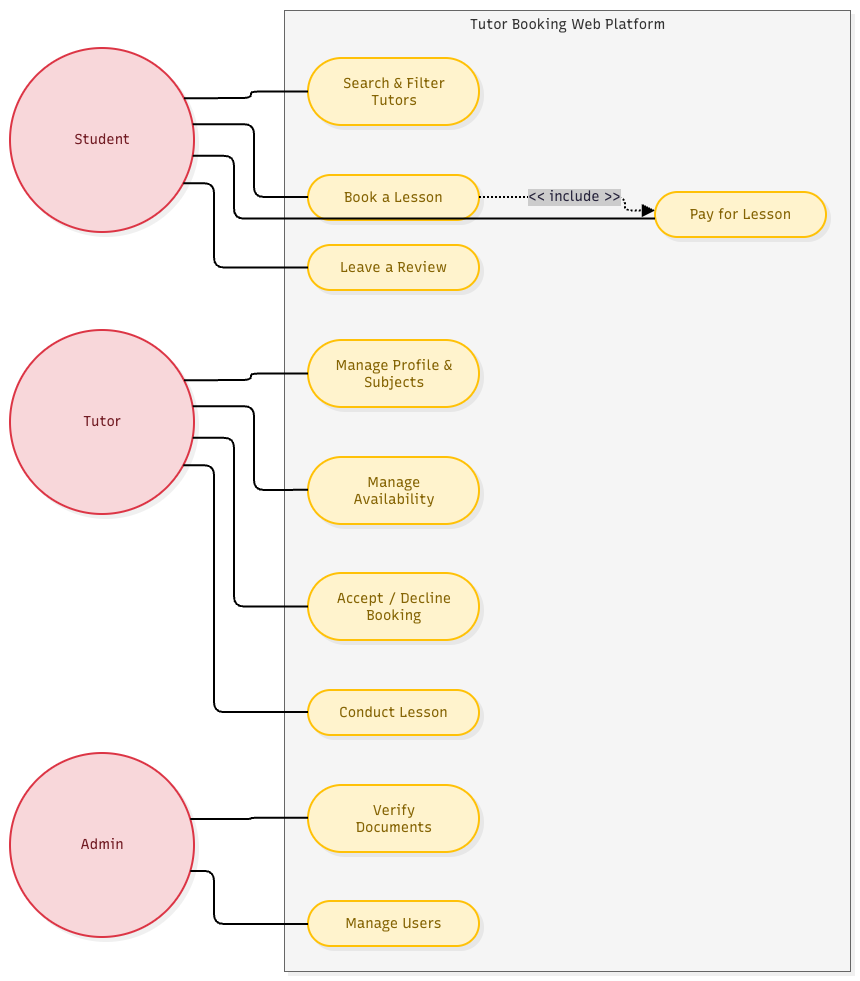

The diagram above was exported from draw.io. Its source (the exported page's mxGraphModel, read from the mxfile embedded in the PNG):
<mxGraphModel dx="1428" dy="929" grid="1" gridSize="10" guides="1" tooltips="1" connect="1" arrows="1" fold="1" page="1" pageScale="1" pageWidth="827" pageHeight="1169" math="0" shadow="0">
  <root>
    <mxCell id="0" />
    <mxCell id="1" parent="0" />
    <UserObject label="" mermaidData="{&#10;  &quot;data&quot;: &quot;flowchart LR\n    %% Styling\n    classDef actor fill:#f8d7da,stroke:#dc3545,stroke-width:2px,color:#721c24;\n    classDef usecase fill:#fff3cd,stroke:#ffc107,stroke-width:2px,color:#856404;\n    classDef system fill:#f8f9fa,stroke:#ced4da,stroke-width:2px;\n\n    %% Actors\n    Student((Student)):::actor\n    Tutor((Tutor)):::actor\n    Admin((Admin)):::actor\n\n    %% System Boundary\n    subgraph System [Tutor Booking Web Platform]\n        direction TB\n        UC1([Search &amp; Filter Tutors]):::usecase\n        UC2([Book a Lesson]):::usecase\n        UC3([Pay for Lesson]):::usecase\n        UC4([Manage Profile &amp; Subjects]):::usecase\n        UC5([Manage Availability]):::usecase\n        UC6([Accept / Decline Booking]):::usecase\n        UC7([Conduct Lesson]):::usecase\n        UC8([Leave a Review]):::usecase\n        UC9([Verify Documents]):::usecase\n        UC10([Manage Users]):::usecase\n    end\n\n    %% Student Links\n    Student --- UC1\n    Student --- UC2\n    Student --- UC3\n    Student --- UC8\n\n    %% Tutor Links\n    Tutor --- UC4\n    Tutor --- UC5\n    Tutor --- UC6\n    Tutor --- UC7\n\n    %% Admin Links\n    Admin --- UC9\n    Admin --- UC10\n\n    %% Dependencies\n    UC2 -.-&gt;|&lt;&lt; include &gt;&gt;| UC3&quot;,&#10;  &quot;config&quot;: null,&#10;  &quot;version&quot;: &quot;12&quot;&#10;}" id="q6EGTNa-H5VqGg3vlMMM-1">
      <mxCell connectable="0" parent="1" style="group;transparentBounds=1;editIcon=1;lockedGroup=0;groupPadding=10;" vertex="1">
        <mxGeometry as="geometry" />
      </mxCell>
    </UserObject>
    <UserObject label="Tutor Booking Web Platform" mermaidId="n:System" mermaidBaseStyle="html=1;whiteSpace=nowrap;strokeWidth=1;verticalAlign=top;fillColor=#FDF4FF;strokeColor=#E879F9;fontColor=#000000;fontFamily=Recursive;fontSize=14;shadow=1;shadowColor=#000000;shadowOffsetX=4;shadowOffsetY=4;shadowBlur=0;shadowOpacity=6;" mermaidBaseValue="Tutor Booking Web Platform" id="q6EGTNa-H5VqGg3vlMMM-2">
      <mxCell parent="q6EGTNa-H5VqGg3vlMMM-1" style="html=1;whiteSpace=nowrap;strokeWidth=1;verticalAlign=top;fillColor=#f5f5f5;strokeColor=#666666;fontColor=#333333;fontFamily=Recursive;fontSize=14;shadow=1;shadowColor=#000000;shadowOffsetX=4;shadowOffsetY=4;shadowBlur=0;shadowOpacity=6;fontSource=https%3A%2F%2Ffonts.googleapis.com%2Fcss%3Ffamily%3DRecursive;" vertex="1">
        <mxGeometry height="961" width="566" x="304" y="30" as="geometry" />
      </mxCell>
    </UserObject>
    <UserObject label="Search &amp; Filter Tutors" mermaidId="n:UC1" mermaidBaseStyle="html=1;rounded=1;whiteSpace=wrap;arcSize=50;strokeWidth=2;fillColor=#fff3cd;strokeColor=#ffc107;fontColor=#856404;fontFamily=Recursive;fontSize=14;shadow=1;shadowColor=#000000;shadowOffsetX=4;shadowOffsetY=4;shadowBlur=0;shadowOpacity=6;" mermaidBaseValue="Search &amp; Filter Tutors" id="q6EGTNa-H5VqGg3vlMMM-3">
      <mxCell parent="q6EGTNa-H5VqGg3vlMMM-2" style="html=1;rounded=1;whiteSpace=wrap;arcSize=50;strokeWidth=2;fillColor=#fff3cd;strokeColor=#ffc107;fontColor=#856404;fontFamily=Recursive;fontSize=14;shadow=1;shadowColor=#000000;shadowOffsetX=4;shadowOffsetY=4;shadowBlur=0;shadowOpacity=6;labelWidth=120;fontSource=https%3A%2F%2Ffonts.googleapis.com%2Fcss%3Ffamily%3DRecursive;" vertex="1">
        <mxGeometry height="67" width="171" x="24" y="48" as="geometry" />
      </mxCell>
    </UserObject>
    <UserObject label="Book a Lesson" mermaidId="n:UC2" mermaidBaseStyle="html=1;rounded=1;whiteSpace=wrap;arcSize=50;strokeWidth=2;fillColor=#fff3cd;strokeColor=#ffc107;fontColor=#856404;fontFamily=Recursive;fontSize=14;shadow=1;shadowColor=#000000;shadowOffsetX=4;shadowOffsetY=4;shadowBlur=0;shadowOpacity=6;" mermaidBaseValue="Book a Lesson" id="q6EGTNa-H5VqGg3vlMMM-4">
      <mxCell parent="q6EGTNa-H5VqGg3vlMMM-2" style="html=1;rounded=1;whiteSpace=wrap;arcSize=50;strokeWidth=2;fillColor=#fff3cd;strokeColor=#ffc107;fontColor=#856404;fontFamily=Recursive;fontSize=14;shadow=1;shadowColor=#000000;shadowOffsetX=4;shadowOffsetY=4;shadowBlur=0;shadowOpacity=6;fontSource=https%3A%2F%2Ffonts.googleapis.com%2Fcss%3Ffamily%3DRecursive;" vertex="1">
        <mxGeometry height="45" width="171" x="24" y="165" as="geometry" />
      </mxCell>
    </UserObject>
    <UserObject label="Pay for Lesson" mermaidId="n:UC3" mermaidBaseStyle="html=1;rounded=1;whiteSpace=wrap;arcSize=50;strokeWidth=2;fillColor=#fff3cd;strokeColor=#ffc107;fontColor=#856404;fontFamily=Recursive;fontSize=14;shadow=1;shadowColor=#000000;shadowOffsetX=4;shadowOffsetY=4;shadowBlur=0;shadowOpacity=6;" mermaidBaseValue="Pay for Lesson" id="q6EGTNa-H5VqGg3vlMMM-5">
      <mxCell parent="q6EGTNa-H5VqGg3vlMMM-2" style="html=1;rounded=1;whiteSpace=wrap;arcSize=50;strokeWidth=2;fillColor=#fff3cd;strokeColor=#ffc107;fontColor=#856404;fontFamily=Recursive;fontSize=14;shadow=1;shadowColor=#000000;shadowOffsetX=4;shadowOffsetY=4;shadowBlur=0;shadowOpacity=6;fontSource=https%3A%2F%2Ffonts.googleapis.com%2Fcss%3Ffamily%3DRecursive;" vertex="1">
        <mxGeometry height="45" width="171" x="371" y="182" as="geometry" />
      </mxCell>
    </UserObject>
    <UserObject label="Manage Profile &amp; Subjects" mermaidId="n:UC4" mermaidBaseStyle="html=1;rounded=1;whiteSpace=wrap;arcSize=50;strokeWidth=2;fillColor=#fff3cd;strokeColor=#ffc107;fontColor=#856404;fontFamily=Recursive;fontSize=14;shadow=1;shadowColor=#000000;shadowOffsetX=4;shadowOffsetY=4;shadowBlur=0;shadowOpacity=6;" mermaidBaseValue="Manage Profile &amp; Subjects" id="q6EGTNa-H5VqGg3vlMMM-6">
      <mxCell parent="q6EGTNa-H5VqGg3vlMMM-2" style="html=1;rounded=1;whiteSpace=wrap;arcSize=50;strokeWidth=2;fillColor=#fff3cd;strokeColor=#ffc107;fontColor=#856404;fontFamily=Recursive;fontSize=14;shadow=1;shadowColor=#000000;shadowOffsetX=4;shadowOffsetY=4;shadowBlur=0;shadowOpacity=6;labelWidth=120;fontSource=https%3A%2F%2Ffonts.googleapis.com%2Fcss%3Ffamily%3DRecursive;" vertex="1">
        <mxGeometry height="67" width="171" x="24" y="330" as="geometry" />
      </mxCell>
    </UserObject>
    <UserObject label="Manage Availability" mermaidId="n:UC5" mermaidBaseStyle="html=1;rounded=1;whiteSpace=wrap;arcSize=50;strokeWidth=2;fillColor=#fff3cd;strokeColor=#ffc107;fontColor=#856404;fontFamily=Recursive;fontSize=14;shadow=1;shadowColor=#000000;shadowOffsetX=4;shadowOffsetY=4;shadowBlur=0;shadowOpacity=6;" mermaidBaseValue="Manage Availability" id="q6EGTNa-H5VqGg3vlMMM-7">
      <mxCell parent="q6EGTNa-H5VqGg3vlMMM-2" style="html=1;rounded=1;whiteSpace=wrap;arcSize=50;strokeWidth=2;fillColor=#fff3cd;strokeColor=#ffc107;fontColor=#856404;fontFamily=Recursive;fontSize=14;shadow=1;shadowColor=#000000;shadowOffsetX=4;shadowOffsetY=4;shadowBlur=0;shadowOpacity=6;labelWidth=120;fontSource=https%3A%2F%2Ffonts.googleapis.com%2Fcss%3Ffamily%3DRecursive;" vertex="1">
        <mxGeometry height="67" width="171" x="24" y="447" as="geometry" />
      </mxCell>
    </UserObject>
    <UserObject label="Accept / Decline Booking" mermaidId="n:UC6" mermaidBaseStyle="html=1;rounded=1;whiteSpace=wrap;arcSize=50;strokeWidth=2;fillColor=#fff3cd;strokeColor=#ffc107;fontColor=#856404;fontFamily=Recursive;fontSize=14;shadow=1;shadowColor=#000000;shadowOffsetX=4;shadowOffsetY=4;shadowBlur=0;shadowOpacity=6;" mermaidBaseValue="Accept / Decline Booking" id="q6EGTNa-H5VqGg3vlMMM-8">
      <mxCell parent="q6EGTNa-H5VqGg3vlMMM-2" style="html=1;rounded=1;whiteSpace=wrap;arcSize=50;strokeWidth=2;fillColor=#fff3cd;strokeColor=#ffc107;fontColor=#856404;fontFamily=Recursive;fontSize=14;shadow=1;shadowColor=#000000;shadowOffsetX=4;shadowOffsetY=4;shadowBlur=0;shadowOpacity=6;labelWidth=120;fontSource=https%3A%2F%2Ffonts.googleapis.com%2Fcss%3Ffamily%3DRecursive;" vertex="1">
        <mxGeometry height="67" width="171" x="24" y="563" as="geometry" />
      </mxCell>
    </UserObject>
    <UserObject label="Conduct Lesson" mermaidId="n:UC7" mermaidBaseStyle="html=1;rounded=1;whiteSpace=wrap;arcSize=50;strokeWidth=2;fillColor=#fff3cd;strokeColor=#ffc107;fontColor=#856404;fontFamily=Recursive;fontSize=14;shadow=1;shadowColor=#000000;shadowOffsetX=4;shadowOffsetY=4;shadowBlur=0;shadowOpacity=6;" mermaidBaseValue="Conduct Lesson" id="q6EGTNa-H5VqGg3vlMMM-9">
      <mxCell parent="q6EGTNa-H5VqGg3vlMMM-2" style="html=1;rounded=1;whiteSpace=wrap;arcSize=50;strokeWidth=2;fillColor=#fff3cd;strokeColor=#ffc107;fontColor=#856404;fontFamily=Recursive;fontSize=14;shadow=1;shadowColor=#000000;shadowOffsetX=4;shadowOffsetY=4;shadowBlur=0;shadowOpacity=6;fontSource=https%3A%2F%2Ffonts.googleapis.com%2Fcss%3Ffamily%3DRecursive;" vertex="1">
        <mxGeometry height="45" width="171" x="24" y="680" as="geometry" />
      </mxCell>
    </UserObject>
    <UserObject label="Leave a Review" mermaidId="n:UC8" mermaidBaseStyle="html=1;rounded=1;whiteSpace=wrap;arcSize=50;strokeWidth=2;fillColor=#fff3cd;strokeColor=#ffc107;fontColor=#856404;fontFamily=Recursive;fontSize=14;shadow=1;shadowColor=#000000;shadowOffsetX=4;shadowOffsetY=4;shadowBlur=0;shadowOpacity=6;" mermaidBaseValue="Leave a Review" id="q6EGTNa-H5VqGg3vlMMM-10">
      <mxCell parent="q6EGTNa-H5VqGg3vlMMM-2" style="html=1;rounded=1;whiteSpace=wrap;arcSize=50;strokeWidth=2;fillColor=#fff3cd;strokeColor=#ffc107;fontColor=#856404;fontFamily=Recursive;fontSize=14;shadow=1;shadowColor=#000000;shadowOffsetX=4;shadowOffsetY=4;shadowBlur=0;shadowOpacity=6;fontSource=https%3A%2F%2Ffonts.googleapis.com%2Fcss%3Ffamily%3DRecursive;" vertex="1">
        <mxGeometry height="45" width="171" x="24" y="235" as="geometry" />
      </mxCell>
    </UserObject>
    <UserObject label="Verify Documents" mermaidId="n:UC9" mermaidBaseStyle="html=1;rounded=1;whiteSpace=wrap;arcSize=50;strokeWidth=2;fillColor=#fff3cd;strokeColor=#ffc107;fontColor=#856404;fontFamily=Recursive;fontSize=14;shadow=1;shadowColor=#000000;shadowOffsetX=4;shadowOffsetY=4;shadowBlur=0;shadowOpacity=6;" mermaidBaseValue="Verify Documents" id="q6EGTNa-H5VqGg3vlMMM-11">
      <mxCell parent="q6EGTNa-H5VqGg3vlMMM-2" style="html=1;rounded=1;whiteSpace=wrap;arcSize=50;strokeWidth=2;fillColor=#fff3cd;strokeColor=#ffc107;fontColor=#856404;fontFamily=Recursive;fontSize=14;shadow=1;shadowColor=#000000;shadowOffsetX=4;shadowOffsetY=4;shadowBlur=0;shadowOpacity=6;labelWidth=120;fontSource=https%3A%2F%2Ffonts.googleapis.com%2Fcss%3Ffamily%3DRecursive;" vertex="1">
        <mxGeometry height="67" width="171" x="24" y="775" as="geometry" />
      </mxCell>
    </UserObject>
    <UserObject label="Manage Users" mermaidId="n:UC10" mermaidBaseStyle="html=1;rounded=1;whiteSpace=wrap;arcSize=50;strokeWidth=2;fillColor=#fff3cd;strokeColor=#ffc107;fontColor=#856404;fontFamily=Recursive;fontSize=14;shadow=1;shadowColor=#000000;shadowOffsetX=4;shadowOffsetY=4;shadowBlur=0;shadowOpacity=6;" mermaidBaseValue="Manage Users" id="q6EGTNa-H5VqGg3vlMMM-12">
      <mxCell parent="q6EGTNa-H5VqGg3vlMMM-2" style="html=1;rounded=1;whiteSpace=wrap;arcSize=50;strokeWidth=2;fillColor=#fff3cd;strokeColor=#ffc107;fontColor=#856404;fontFamily=Recursive;fontSize=14;shadow=1;shadowColor=#000000;shadowOffsetX=4;shadowOffsetY=4;shadowBlur=0;shadowOpacity=6;fontSource=https%3A%2F%2Ffonts.googleapis.com%2Fcss%3Ffamily%3DRecursive;" vertex="1">
        <mxGeometry height="45" width="171" x="24" y="891" as="geometry" />
      </mxCell>
    </UserObject>
    <UserObject label="&lt;&lt; include &gt;&gt;" mermaidId="e:UC2-&gt;UC3#0" mermaidBaseStyle="edgeStyle=orthogonalEdgeStyle;rounded=1;curved=0;dashed=1;dashPattern=2 2;fixDash=1;startArrow=none;endArrow=block;endSize=8;jumpStyle=arc;jumpSize=12;strokeColor=#000000;html=1;fontSize=16;labelBackgroundColor=#cccccc;fontFamily=Recursive;fontColor=#28253D;exitX=1;exitY=0.49;entryX=0;entryY=0.41;strokeWidth=2;targetPerimeterSpacing=4;" mermaidBaseValue="&lt;&lt; include &gt;&gt;" id="q6EGTNa-H5VqGg3vlMMM-13">
      <mxCell edge="1" parent="q6EGTNa-H5VqGg3vlMMM-2" source="q6EGTNa-H5VqGg3vlMMM-4" style="edgeStyle=orthogonalEdgeStyle;rounded=1;curved=0;dashed=1;dashPattern=2 2;fixDash=1;startArrow=none;endArrow=block;endSize=8;jumpStyle=arc;jumpSize=12;strokeColor=#000000;html=1;fontSize=14;labelBackgroundColor=#cccccc;fontFamily=Recursive;fontColor=#28253D;exitX=1;exitY=0.49;entryX=0;entryY=0.41;strokeWidth=2;targetPerimeterSpacing=4;fontSource=https%3A%2F%2Ffonts.googleapis.com%2Fcss%3Ffamily%3DRecursive;" target="q6EGTNa-H5VqGg3vlMMM-5">
        <mxGeometry relative="1" as="geometry">
          <Array as="points">
            <mxPoint x="341" y="187" />
            <mxPoint x="341" y="200" />
          </Array>
        </mxGeometry>
      </mxCell>
    </UserObject>
    <UserObject label="Student" mermaidId="n:Student" mermaidBaseStyle="ellipse;html=1;aspect=fixed;strokeWidth=2;whiteSpace=wrap;fillColor=#f8d7da;strokeColor=#dc3545;fontColor=#721c24;fontFamily=Recursive;fontSize=14;shadow=1;shadowColor=#000000;shadowOffsetX=4;shadowOffsetY=4;shadowBlur=0;shadowOpacity=6;" mermaidBaseValue="Student" id="q6EGTNa-H5VqGg3vlMMM-14">
      <mxCell parent="q6EGTNa-H5VqGg3vlMMM-1" style="ellipse;html=1;aspect=fixed;strokeWidth=2;whiteSpace=wrap;fillColor=#f8d7da;strokeColor=#dc3545;fontColor=#721c24;fontFamily=Recursive;fontSize=14;shadow=1;shadowColor=#000000;shadowOffsetX=4;shadowOffsetY=4;shadowBlur=0;shadowOpacity=6;fontSource=https%3A%2F%2Ffonts.googleapis.com%2Fcss%3Ffamily%3DRecursive;" vertex="1">
        <mxGeometry height="184" width="184" x="30" y="68" as="geometry" />
      </mxCell>
    </UserObject>
    <UserObject label="Tutor" mermaidId="n:Tutor" mermaidBaseStyle="ellipse;html=1;aspect=fixed;strokeWidth=2;whiteSpace=wrap;fillColor=#f8d7da;strokeColor=#dc3545;fontColor=#721c24;fontFamily=Recursive;fontSize=14;shadow=1;shadowColor=#000000;shadowOffsetX=4;shadowOffsetY=4;shadowBlur=0;shadowOpacity=6;" mermaidBaseValue="Tutor" id="q6EGTNa-H5VqGg3vlMMM-15">
      <mxCell parent="q6EGTNa-H5VqGg3vlMMM-1" style="ellipse;html=1;aspect=fixed;strokeWidth=2;whiteSpace=wrap;fillColor=#f8d7da;strokeColor=#dc3545;fontColor=#721c24;fontFamily=Recursive;fontSize=14;shadow=1;shadowColor=#000000;shadowOffsetX=4;shadowOffsetY=4;shadowBlur=0;shadowOpacity=6;fontSource=https%3A%2F%2Ffonts.googleapis.com%2Fcss%3Ffamily%3DRecursive;" vertex="1">
        <mxGeometry height="184" width="184" x="30" y="350" as="geometry" />
      </mxCell>
    </UserObject>
    <UserObject label="Admin" mermaidId="n:Admin" mermaidBaseStyle="ellipse;html=1;aspect=fixed;strokeWidth=2;whiteSpace=wrap;fillColor=#f8d7da;strokeColor=#dc3545;fontColor=#721c24;fontFamily=Recursive;fontSize=14;shadow=1;shadowColor=#000000;shadowOffsetX=4;shadowOffsetY=4;shadowBlur=0;shadowOpacity=6;" mermaidBaseValue="Admin" id="q6EGTNa-H5VqGg3vlMMM-16">
      <mxCell parent="q6EGTNa-H5VqGg3vlMMM-1" style="ellipse;html=1;aspect=fixed;strokeWidth=2;whiteSpace=wrap;fillColor=#f8d7da;strokeColor=#dc3545;fontColor=#721c24;fontFamily=Recursive;fontSize=14;shadow=1;shadowColor=#000000;shadowOffsetX=4;shadowOffsetY=4;shadowBlur=0;shadowOpacity=6;fontSource=https%3A%2F%2Ffonts.googleapis.com%2Fcss%3Ffamily%3DRecursive;" vertex="1">
        <mxGeometry height="184" width="184" x="30" y="773" as="geometry" />
      </mxCell>
    </UserObject>
    <UserObject label="" mermaidId="e:Student-&gt;UC1#0" mermaidBaseStyle="edgeStyle=orthogonalEdgeStyle;rounded=1;curved=0;startArrow=none;endArrow=none;jumpStyle=arc;jumpSize=12;strokeColor=#000000;exitX=1;exitY=0.24;entryX=0;entryY=0.5;strokeWidth=2;" mermaidBaseValue="" id="q6EGTNa-H5VqGg3vlMMM-17">
      <mxCell edge="1" parent="q6EGTNa-H5VqGg3vlMMM-1" source="q6EGTNa-H5VqGg3vlMMM-14" style="edgeStyle=orthogonalEdgeStyle;rounded=1;curved=0;startArrow=none;endArrow=none;jumpStyle=arc;jumpSize=12;strokeColor=#000000;exitX=1;exitY=0.24;entryX=0;entryY=0.5;strokeWidth=2;" target="q6EGTNa-H5VqGg3vlMMM-3">
        <mxGeometry relative="1" as="geometry">
          <Array as="points" />
        </mxGeometry>
      </mxCell>
    </UserObject>
    <UserObject label="" mermaidId="e:Student-&gt;UC2#0" mermaidBaseStyle="edgeStyle=orthogonalEdgeStyle;rounded=1;curved=0;startArrow=none;endArrow=none;jumpStyle=arc;jumpSize=12;strokeColor=#000000;exitX=1;exitY=0.41;entryX=0;entryY=0.49;strokeWidth=2;" mermaidBaseValue="" id="q6EGTNa-H5VqGg3vlMMM-18">
      <mxCell edge="1" parent="q6EGTNa-H5VqGg3vlMMM-1" source="q6EGTNa-H5VqGg3vlMMM-14" style="edgeStyle=orthogonalEdgeStyle;rounded=1;curved=0;startArrow=none;endArrow=none;jumpStyle=arc;jumpSize=12;strokeColor=#000000;exitX=1;exitY=0.41;entryX=0;entryY=0.49;strokeWidth=2;" target="q6EGTNa-H5VqGg3vlMMM-4">
        <mxGeometry relative="1" as="geometry">
          <Array as="points">
            <mxPoint x="274" y="144" />
            <mxPoint x="274" y="217" />
            <mxPoint x="294" y="217" />
          </Array>
        </mxGeometry>
      </mxCell>
    </UserObject>
    <UserObject label="" mermaidId="e:Student-&gt;UC3#0" mermaidBaseStyle="edgeStyle=orthogonalEdgeStyle;rounded=1;curved=0;startArrow=none;endArrow=none;jumpStyle=arc;jumpSize=12;strokeColor=#000000;exitX=1;exitY=0.59;entryX=0;entryY=0.59;strokeWidth=2;" mermaidBaseValue="" id="q6EGTNa-H5VqGg3vlMMM-19">
      <mxCell edge="1" parent="q6EGTNa-H5VqGg3vlMMM-1" source="q6EGTNa-H5VqGg3vlMMM-14" style="edgeStyle=orthogonalEdgeStyle;rounded=1;curved=0;startArrow=none;endArrow=none;jumpStyle=arc;jumpSize=12;strokeColor=#000000;exitX=1;exitY=0.59;entryX=0;entryY=0.59;strokeWidth=2;" target="q6EGTNa-H5VqGg3vlMMM-5">
        <mxGeometry relative="1" as="geometry">
          <Array as="points">
            <mxPoint x="254" y="177" />
            <mxPoint x="254" y="238" />
            <mxPoint x="294" y="238" />
          </Array>
        </mxGeometry>
      </mxCell>
    </UserObject>
    <UserObject label="" mermaidId="e:Student-&gt;UC8#0" mermaidBaseStyle="edgeStyle=orthogonalEdgeStyle;rounded=1;curved=0;startArrow=none;endArrow=none;jumpStyle=arc;jumpSize=12;strokeColor=#000000;exitX=1;exitY=0.77;entryX=0;entryY=0.5;strokeWidth=2;" mermaidBaseValue="" id="q6EGTNa-H5VqGg3vlMMM-20">
      <mxCell edge="1" parent="q6EGTNa-H5VqGg3vlMMM-1" source="q6EGTNa-H5VqGg3vlMMM-14" style="edgeStyle=orthogonalEdgeStyle;rounded=1;curved=0;startArrow=none;endArrow=none;jumpStyle=arc;jumpSize=12;strokeColor=#000000;exitX=1;exitY=0.77;entryX=0;entryY=0.5;strokeWidth=2;" target="q6EGTNa-H5VqGg3vlMMM-10">
        <mxGeometry relative="1" as="geometry">
          <Array as="points">
            <mxPoint x="234" y="210" />
            <mxPoint x="234" y="287" />
            <mxPoint x="294" y="287" />
          </Array>
        </mxGeometry>
      </mxCell>
    </UserObject>
    <UserObject label="" mermaidId="e:Tutor-&gt;UC4#0" mermaidBaseStyle="edgeStyle=orthogonalEdgeStyle;rounded=1;curved=0;startArrow=none;endArrow=none;jumpStyle=arc;jumpSize=12;strokeColor=#000000;exitX=1;exitY=0.24;entryX=0;entryY=0.5;strokeWidth=2;" mermaidBaseValue="" id="q6EGTNa-H5VqGg3vlMMM-21">
      <mxCell edge="1" parent="q6EGTNa-H5VqGg3vlMMM-1" source="q6EGTNa-H5VqGg3vlMMM-15" style="edgeStyle=orthogonalEdgeStyle;rounded=1;curved=0;startArrow=none;endArrow=none;jumpStyle=arc;jumpSize=12;strokeColor=#000000;exitX=1;exitY=0.24;entryX=0;entryY=0.5;strokeWidth=2;" target="q6EGTNa-H5VqGg3vlMMM-6">
        <mxGeometry relative="1" as="geometry">
          <Array as="points" />
        </mxGeometry>
      </mxCell>
    </UserObject>
    <UserObject label="" mermaidId="e:Tutor-&gt;UC5#0" mermaidBaseStyle="edgeStyle=orthogonalEdgeStyle;rounded=1;curved=0;startArrow=none;endArrow=none;jumpStyle=arc;jumpSize=12;strokeColor=#000000;exitX=1;exitY=0.41;entryX=0;entryY=0.49;strokeWidth=2;" mermaidBaseValue="" id="q6EGTNa-H5VqGg3vlMMM-22">
      <mxCell edge="1" parent="q6EGTNa-H5VqGg3vlMMM-1" source="q6EGTNa-H5VqGg3vlMMM-15" style="edgeStyle=orthogonalEdgeStyle;rounded=1;curved=0;startArrow=none;endArrow=none;jumpStyle=arc;jumpSize=12;strokeColor=#000000;exitX=1;exitY=0.41;entryX=0;entryY=0.49;strokeWidth=2;" target="q6EGTNa-H5VqGg3vlMMM-7">
        <mxGeometry relative="1" as="geometry">
          <Array as="points">
            <mxPoint x="274" y="426" />
            <mxPoint x="274" y="510" />
            <mxPoint x="294" y="510" />
          </Array>
        </mxGeometry>
      </mxCell>
    </UserObject>
    <UserObject label="" mermaidId="e:Tutor-&gt;UC6#0" mermaidBaseStyle="edgeStyle=orthogonalEdgeStyle;rounded=1;curved=0;startArrow=none;endArrow=none;jumpStyle=arc;jumpSize=12;strokeColor=#000000;exitX=1;exitY=0.59;entryX=0;entryY=0.5;strokeWidth=2;" mermaidBaseValue="" id="q6EGTNa-H5VqGg3vlMMM-23">
      <mxCell edge="1" parent="q6EGTNa-H5VqGg3vlMMM-1" source="q6EGTNa-H5VqGg3vlMMM-15" style="edgeStyle=orthogonalEdgeStyle;rounded=1;curved=0;startArrow=none;endArrow=none;jumpStyle=arc;jumpSize=12;strokeColor=#000000;exitX=1;exitY=0.59;entryX=0;entryY=0.5;strokeWidth=2;" target="q6EGTNa-H5VqGg3vlMMM-8">
        <mxGeometry relative="1" as="geometry">
          <Array as="points">
            <mxPoint x="254" y="459" />
            <mxPoint x="254" y="626" />
            <mxPoint x="294" y="626" />
          </Array>
        </mxGeometry>
      </mxCell>
    </UserObject>
    <UserObject label="" mermaidId="e:Tutor-&gt;UC7#0" mermaidBaseStyle="edgeStyle=orthogonalEdgeStyle;rounded=1;curved=0;startArrow=none;endArrow=none;jumpStyle=arc;jumpSize=12;strokeColor=#000000;exitX=1;exitY=0.77;entryX=0;entryY=0.49;strokeWidth=2;" mermaidBaseValue="" id="q6EGTNa-H5VqGg3vlMMM-24">
      <mxCell edge="1" parent="q6EGTNa-H5VqGg3vlMMM-1" source="q6EGTNa-H5VqGg3vlMMM-15" style="edgeStyle=orthogonalEdgeStyle;rounded=1;curved=0;startArrow=none;endArrow=none;jumpStyle=arc;jumpSize=12;strokeColor=#000000;exitX=1;exitY=0.77;entryX=0;entryY=0.49;strokeWidth=2;" target="q6EGTNa-H5VqGg3vlMMM-9">
        <mxGeometry relative="1" as="geometry">
          <Array as="points">
            <mxPoint x="234" y="492" />
            <mxPoint x="234" y="732" />
            <mxPoint x="294" y="732" />
          </Array>
        </mxGeometry>
      </mxCell>
    </UserObject>
    <UserObject label="" mermaidId="e:Admin-&gt;UC9#0" mermaidBaseStyle="edgeStyle=orthogonalEdgeStyle;rounded=1;curved=0;startArrow=none;endArrow=none;jumpStyle=arc;jumpSize=12;strokeColor=#000000;exitX=1;exitY=0.35;entryX=0;entryY=0.49;strokeWidth=2;" mermaidBaseValue="" id="q6EGTNa-H5VqGg3vlMMM-25">
      <mxCell edge="1" parent="q6EGTNa-H5VqGg3vlMMM-1" source="q6EGTNa-H5VqGg3vlMMM-16" style="edgeStyle=orthogonalEdgeStyle;rounded=1;curved=0;startArrow=none;endArrow=none;jumpStyle=arc;jumpSize=12;strokeColor=#000000;exitX=1;exitY=0.35;entryX=0;entryY=0.49;strokeWidth=2;" target="q6EGTNa-H5VqGg3vlMMM-11">
        <mxGeometry relative="1" as="geometry">
          <Array as="points" />
        </mxGeometry>
      </mxCell>
    </UserObject>
    <UserObject label="" mermaidId="e:Admin-&gt;UC10#0" mermaidBaseStyle="edgeStyle=orthogonalEdgeStyle;rounded=1;curved=0;startArrow=none;endArrow=none;jumpStyle=arc;jumpSize=12;strokeColor=#000000;exitX=1;exitY=0.65;entryX=0;entryY=0.51;strokeWidth=2;" mermaidBaseValue="" id="q6EGTNa-H5VqGg3vlMMM-26">
      <mxCell edge="1" parent="q6EGTNa-H5VqGg3vlMMM-1" source="q6EGTNa-H5VqGg3vlMMM-16" style="edgeStyle=orthogonalEdgeStyle;rounded=1;curved=0;startArrow=none;endArrow=none;jumpStyle=arc;jumpSize=12;strokeColor=#000000;exitX=1;exitY=0.65;entryX=0;entryY=0.51;strokeWidth=2;" target="q6EGTNa-H5VqGg3vlMMM-12">
        <mxGeometry relative="1" as="geometry">
          <Array as="points">
            <mxPoint x="234" y="893" />
            <mxPoint x="234" y="944" />
            <mxPoint x="294" y="944" />
          </Array>
        </mxGeometry>
      </mxCell>
    </UserObject>
  </root>
</mxGraphModel>